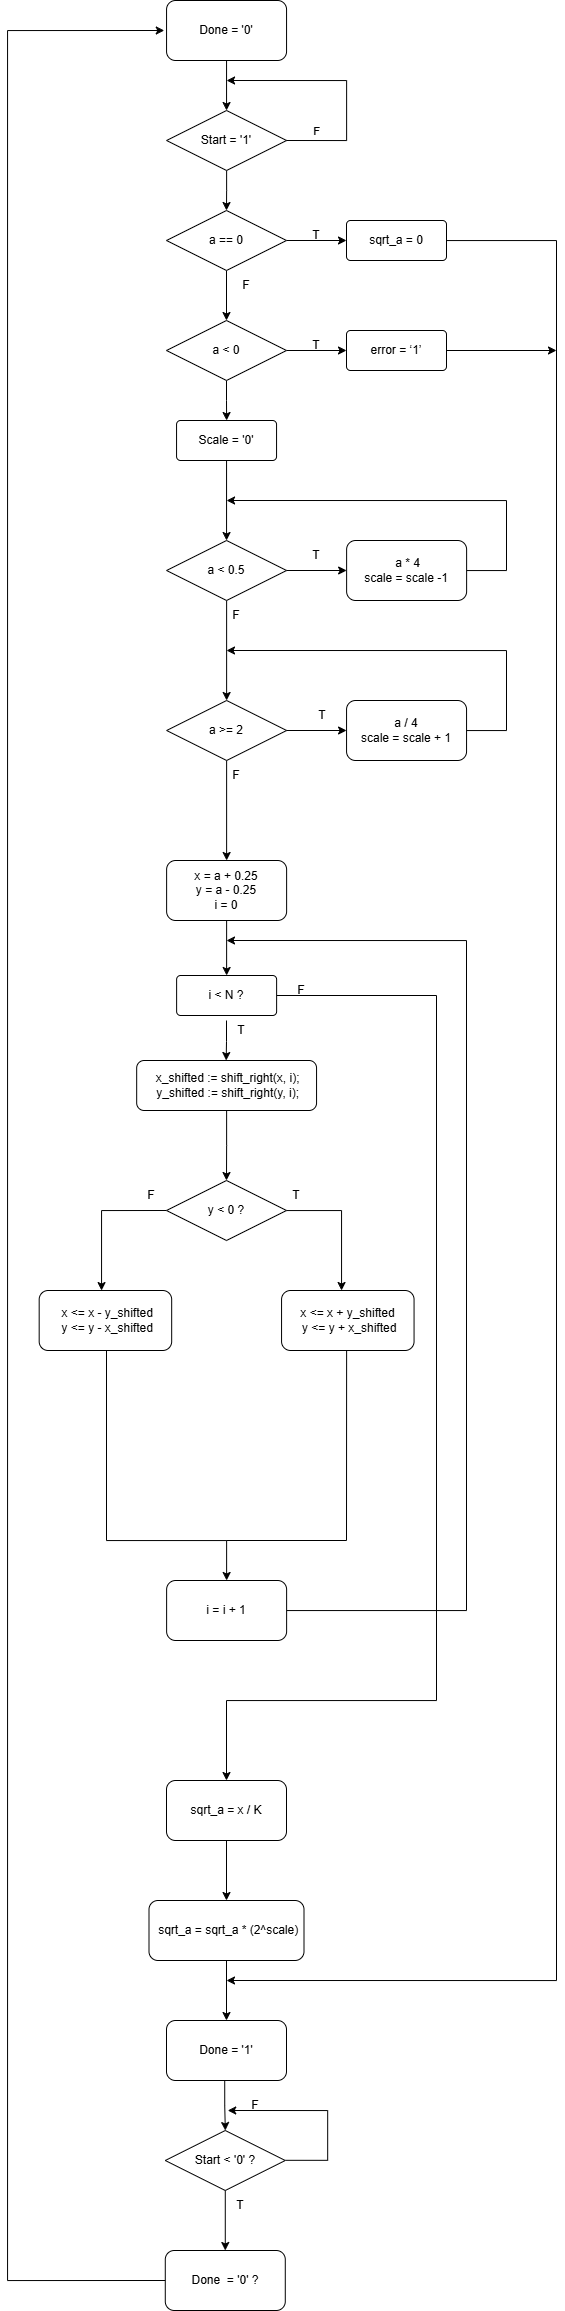

The diagram above was exported from draw.io. Its source (the exported page's mxGraphModel, read from the mxfile embedded in the PNG):
<mxGraphModel dx="734" dy="2065" grid="1" gridSize="10" guides="1" tooltips="1" connect="1" arrows="1" fold="1" page="1" pageScale="1" pageWidth="850" pageHeight="1100" math="0" shadow="0">
  <root>
    <mxCell id="0" />
    <mxCell id="1" parent="0" />
    <mxCell id="NCVSVE7mpwIGaZH3CFZa-1" edge="1" parent="1" source="NCVSVE7mpwIGaZH3CFZa-2" style="edgeStyle=orthogonalEdgeStyle;rounded=0;orthogonalLoop=1;jettySize=auto;html=1;" target="NCVSVE7mpwIGaZH3CFZa-44" value="">
      <mxGeometry relative="1" as="geometry" />
    </mxCell>
    <mxCell id="NCVSVE7mpwIGaZH3CFZa-2" parent="1" style="shape=rhombus;perimeter=rhombusPerimeter;whiteSpace=wrap;html=1;align=center;" value="Start = '1'" vertex="1">
      <mxGeometry height="60" width="120" x="220.06" y="-230" as="geometry" />
    </mxCell>
    <mxCell id="NCVSVE7mpwIGaZH3CFZa-3" edge="1" parent="1" source="NCVSVE7mpwIGaZH3CFZa-4" style="edgeStyle=orthogonalEdgeStyle;rounded=0;orthogonalLoop=1;jettySize=auto;html=1;" target="NCVSVE7mpwIGaZH3CFZa-2" value="">
      <mxGeometry relative="1" as="geometry" />
    </mxCell>
    <mxCell id="NCVSVE7mpwIGaZH3CFZa-4" parent="1" style="rounded=1;whiteSpace=wrap;html=1;" value="Done = '0'" vertex="1">
      <mxGeometry height="60" width="120" x="220.06" y="-340" as="geometry" />
    </mxCell>
    <mxCell id="NCVSVE7mpwIGaZH3CFZa-5" edge="1" parent="1" source="NCVSVE7mpwIGaZH3CFZa-2" style="endArrow=classic;html=1;rounded=0;exitX=1;exitY=0.5;exitDx=0;exitDy=0;edgeStyle=orthogonalEdgeStyle;elbow=vertical;" value="">
      <mxGeometry height="50" relative="1" width="50" as="geometry">
        <Array as="points">
          <mxPoint x="400.06" y="-200" />
          <mxPoint x="400.06" y="-260" />
        </Array>
        <mxPoint x="330.06" y="-140" as="sourcePoint" />
        <mxPoint x="280.06" y="-260" as="targetPoint" />
      </mxGeometry>
    </mxCell>
    <mxCell id="NCVSVE7mpwIGaZH3CFZa-6" connectable="0" parent="NCVSVE7mpwIGaZH3CFZa-5" style="edgeLabel;html=1;align=center;verticalAlign=middle;resizable=0;points=[];" value="F" vertex="1">
      <mxGeometry relative="1" x="-0.7548" as="geometry">
        <mxPoint y="-10" as="offset" />
      </mxGeometry>
    </mxCell>
    <mxCell id="NCVSVE7mpwIGaZH3CFZa-7" edge="1" parent="1" source="NCVSVE7mpwIGaZH3CFZa-9" style="edgeStyle=orthogonalEdgeStyle;rounded=0;orthogonalLoop=1;jettySize=auto;html=1;" target="NCVSVE7mpwIGaZH3CFZa-11" value="">
      <mxGeometry relative="1" as="geometry" />
    </mxCell>
    <mxCell id="NCVSVE7mpwIGaZH3CFZa-8" edge="1" parent="1" source="NCVSVE7mpwIGaZH3CFZa-9" style="edgeStyle=orthogonalEdgeStyle;rounded=0;orthogonalLoop=1;jettySize=auto;html=1;entryX=0.5;entryY=0;entryDx=0;entryDy=0;" target="NCVSVE7mpwIGaZH3CFZa-14" value="">
      <mxGeometry relative="1" as="geometry">
        <mxPoint x="280.06" y="400" as="targetPoint" />
      </mxGeometry>
    </mxCell>
    <mxCell id="NCVSVE7mpwIGaZH3CFZa-9" parent="1" style="shape=rhombus;perimeter=rhombusPerimeter;whiteSpace=wrap;html=1;align=center;" value="a &amp;lt; 0.5" vertex="1">
      <mxGeometry height="60" width="120" x="220.06" y="200" as="geometry" />
    </mxCell>
    <mxCell id="NCVSVE7mpwIGaZH3CFZa-10" edge="1" parent="1" source="NCVSVE7mpwIGaZH3CFZa-11" style="edgeStyle=orthogonalEdgeStyle;rounded=0;orthogonalLoop=1;jettySize=auto;html=1;" value="">
      <mxGeometry relative="1" as="geometry">
        <Array as="points">
          <mxPoint x="560" y="230" />
          <mxPoint x="560" y="160" />
        </Array>
        <mxPoint x="280.06" y="160" as="targetPoint" />
      </mxGeometry>
    </mxCell>
    <mxCell id="NCVSVE7mpwIGaZH3CFZa-11" parent="1" style="rounded=1;whiteSpace=wrap;html=1;" value="&amp;nbsp;a * 4&lt;div&gt;scale = scale -1&lt;/div&gt;" vertex="1">
      <mxGeometry height="60" width="120" x="400.12" y="200" as="geometry" />
    </mxCell>
    <mxCell id="NCVSVE7mpwIGaZH3CFZa-12" edge="1" parent="1" source="NCVSVE7mpwIGaZH3CFZa-14" style="edgeStyle=orthogonalEdgeStyle;rounded=0;orthogonalLoop=1;jettySize=auto;html=1;" target="NCVSVE7mpwIGaZH3CFZa-16" value="">
      <mxGeometry relative="1" as="geometry" />
    </mxCell>
    <mxCell id="NCVSVE7mpwIGaZH3CFZa-13" edge="1" parent="1" source="NCVSVE7mpwIGaZH3CFZa-14" style="edgeStyle=orthogonalEdgeStyle;rounded=0;orthogonalLoop=1;jettySize=auto;html=1;entryX=0.5;entryY=0;entryDx=0;entryDy=0;" target="NCVSVE7mpwIGaZH3CFZa-18" value="">
      <mxGeometry relative="1" as="geometry">
        <mxPoint x="280" y="610" as="targetPoint" />
      </mxGeometry>
    </mxCell>
    <mxCell id="NCVSVE7mpwIGaZH3CFZa-14" parent="1" style="shape=rhombus;perimeter=rhombusPerimeter;whiteSpace=wrap;html=1;align=center;" value="a &amp;gt;= 2" vertex="1">
      <mxGeometry height="60" width="120" x="220.12" y="360" as="geometry" />
    </mxCell>
    <mxCell id="NCVSVE7mpwIGaZH3CFZa-15" edge="1" parent="1" source="NCVSVE7mpwIGaZH3CFZa-16" style="edgeStyle=orthogonalEdgeStyle;rounded=0;orthogonalLoop=1;jettySize=auto;html=1;" value="">
      <mxGeometry relative="1" as="geometry">
        <Array as="points">
          <mxPoint x="560" y="390" />
          <mxPoint x="560" y="310" />
        </Array>
        <mxPoint x="280" y="310" as="targetPoint" />
      </mxGeometry>
    </mxCell>
    <mxCell id="NCVSVE7mpwIGaZH3CFZa-16" parent="1" style="rounded=1;whiteSpace=wrap;html=1;" value="a / 4&lt;div&gt;scale = scale + 1&lt;/div&gt;" vertex="1">
      <mxGeometry height="60" width="120" x="400.06" y="360" as="geometry" />
    </mxCell>
    <mxCell id="NCVSVE7mpwIGaZH3CFZa-17" edge="1" parent="1" source="NCVSVE7mpwIGaZH3CFZa-18" style="edgeStyle=orthogonalEdgeStyle;rounded=0;orthogonalLoop=1;jettySize=auto;html=1;" target="NCVSVE7mpwIGaZH3CFZa-21" value="">
      <mxGeometry relative="1" as="geometry" />
    </mxCell>
    <mxCell id="NCVSVE7mpwIGaZH3CFZa-18" parent="1" style="rounded=1;whiteSpace=wrap;html=1;" value="x = a + 0.25&lt;div&gt;y = a - 0.25&lt;/div&gt;&lt;div&gt;i = 0&lt;/div&gt;" vertex="1">
      <mxGeometry height="60" width="120" x="220.12" y="520" as="geometry" />
    </mxCell>
    <mxCell id="NCVSVE7mpwIGaZH3CFZa-20" edge="1" parent="1" source="NCVSVE7mpwIGaZH3CFZa-21" style="edgeStyle=orthogonalEdgeStyle;rounded=0;orthogonalLoop=1;jettySize=auto;html=1;" value="">
      <mxGeometry relative="1" as="geometry">
        <Array as="points">
          <mxPoint x="490" y="655" />
          <mxPoint x="490" y="1360" />
          <mxPoint x="280" y="1360" />
        </Array>
        <mxPoint x="280" y="1440" as="targetPoint" />
      </mxGeometry>
    </mxCell>
    <mxCell id="NCVSVE7mpwIGaZH3CFZa-21" parent="1" style="rounded=1;arcSize=10;whiteSpace=wrap;html=1;align=center;" value="i &amp;lt; N ?" vertex="1">
      <mxGeometry height="40" width="100" x="230.12" y="635" as="geometry" />
    </mxCell>
    <mxCell id="NCVSVE7mpwIGaZH3CFZa-22" edge="1" parent="1" source="NCVSVE7mpwIGaZH3CFZa-24" style="edgeStyle=orthogonalEdgeStyle;rounded=0;orthogonalLoop=1;jettySize=auto;html=1;exitX=0;exitY=0.5;exitDx=0;exitDy=0;" value="">
      <mxGeometry relative="1" as="geometry">
        <Array as="points">
          <mxPoint x="155.06" y="870" />
          <mxPoint x="155.06" y="950" />
        </Array>
        <mxPoint x="155.06" y="950" as="targetPoint" />
      </mxGeometry>
    </mxCell>
    <mxCell id="NCVSVE7mpwIGaZH3CFZa-23" edge="1" parent="1" source="NCVSVE7mpwIGaZH3CFZa-24" style="edgeStyle=orthogonalEdgeStyle;rounded=0;orthogonalLoop=1;jettySize=auto;html=1;" value="">
      <mxGeometry relative="1" as="geometry">
        <mxPoint x="395.06" y="950" as="targetPoint" />
      </mxGeometry>
    </mxCell>
    <mxCell id="NCVSVE7mpwIGaZH3CFZa-24" parent="1" style="shape=rhombus;perimeter=rhombusPerimeter;whiteSpace=wrap;html=1;align=center;" value="y &amp;lt; 0 ?" vertex="1">
      <mxGeometry height="60" width="120" x="220" y="840" as="geometry" />
    </mxCell>
    <mxCell id="NCVSVE7mpwIGaZH3CFZa-29" parent="1" style="text;html=1;whiteSpace=wrap;strokeColor=none;fillColor=none;align=center;verticalAlign=middle;rounded=0;" value="T" vertex="1">
      <mxGeometry height="30" width="60" x="320.18" y="840" as="geometry" />
    </mxCell>
    <mxCell id="NCVSVE7mpwIGaZH3CFZa-77" edge="1" parent="1" source="NCVSVE7mpwIGaZH3CFZa-32" style="edgeStyle=orthogonalEdgeStyle;rounded=0;orthogonalLoop=1;jettySize=auto;html=1;" target="NCVSVE7mpwIGaZH3CFZa-24" value="">
      <mxGeometry relative="1" as="geometry" />
    </mxCell>
    <mxCell id="NCVSVE7mpwIGaZH3CFZa-32" parent="1" style="rounded=1;whiteSpace=wrap;html=1;" value="&lt;div&gt;&amp;nbsp;x_shifted := shift_right(x, i);&lt;/div&gt;&lt;div&gt;&amp;nbsp;y_shifted := shift_right(y, i);&lt;/div&gt;" vertex="1">
      <mxGeometry height="50" width="179.88" x="190.18" y="720" as="geometry" />
    </mxCell>
    <mxCell id="NCVSVE7mpwIGaZH3CFZa-74" edge="1" parent="1" source="NCVSVE7mpwIGaZH3CFZa-34" style="edgeStyle=orthogonalEdgeStyle;rounded=0;orthogonalLoop=1;jettySize=auto;html=1;entryX=0.5;entryY=0;entryDx=0;entryDy=0;" target="NCVSVE7mpwIGaZH3CFZa-36" value="">
      <mxGeometry relative="1" as="geometry">
        <Array as="points">
          <mxPoint x="160" y="1200" />
          <mxPoint x="280" y="1200" />
        </Array>
        <mxPoint x="160" y="1200" as="targetPoint" />
      </mxGeometry>
    </mxCell>
    <mxCell id="NCVSVE7mpwIGaZH3CFZa-34" parent="1" style="whiteSpace=wrap;html=1;rounded=1;" value="&lt;div&gt;&lt;div&gt;&amp;nbsp;x &amp;lt;= x - y_shifted&lt;/div&gt;&lt;div&gt;&amp;nbsp;y &amp;lt;= y - x_shifted&lt;/div&gt;&lt;/div&gt;" vertex="1">
      <mxGeometry height="60" width="132.5" x="92.68" y="950" as="geometry" />
    </mxCell>
    <mxCell id="NCVSVE7mpwIGaZH3CFZa-35" edge="1" parent="1" source="NCVSVE7mpwIGaZH3CFZa-36" style="edgeStyle=orthogonalEdgeStyle;rounded=0;orthogonalLoop=1;jettySize=auto;html=1;" value="">
      <mxGeometry relative="1" as="geometry">
        <Array as="points">
          <mxPoint x="520" y="1270" />
          <mxPoint x="520" y="600" />
        </Array>
        <mxPoint x="280" y="600" as="targetPoint" />
      </mxGeometry>
    </mxCell>
    <mxCell id="NCVSVE7mpwIGaZH3CFZa-36" parent="1" style="rounded=1;whiteSpace=wrap;html=1;" value="&lt;div&gt;&amp;nbsp;&lt;/div&gt;&lt;div&gt;i = i + 1&lt;/div&gt;&lt;div&gt;&lt;br&gt;&lt;/div&gt;" vertex="1">
      <mxGeometry height="60" width="120" x="220.12" y="1240" as="geometry" />
    </mxCell>
    <mxCell id="NCVSVE7mpwIGaZH3CFZa-37" edge="1" parent="1" source="NCVSVE7mpwIGaZH3CFZa-38" style="edgeStyle=orthogonalEdgeStyle;rounded=0;orthogonalLoop=1;jettySize=auto;html=1;" target="NCVSVE7mpwIGaZH3CFZa-41" value="">
      <mxGeometry relative="1" as="geometry" />
    </mxCell>
    <mxCell id="NCVSVE7mpwIGaZH3CFZa-38" parent="1" style="rounded=1;whiteSpace=wrap;html=1;" value="&lt;div&gt;&amp;nbsp;sqrt_a = sqrt_a * (2^scale)&lt;/div&gt;" vertex="1">
      <mxGeometry height="60" width="155" x="202.5" y="1560" as="geometry" />
    </mxCell>
    <mxCell id="NCVSVE7mpwIGaZH3CFZa-39" edge="1" parent="1" source="NCVSVE7mpwIGaZH3CFZa-40" style="edgeStyle=orthogonalEdgeStyle;rounded=0;orthogonalLoop=1;jettySize=auto;html=1;" target="NCVSVE7mpwIGaZH3CFZa-38" value="">
      <mxGeometry relative="1" as="geometry" />
    </mxCell>
    <mxCell id="NCVSVE7mpwIGaZH3CFZa-40" parent="1" style="rounded=1;whiteSpace=wrap;html=1;" value="sqrt_a = x / K" vertex="1">
      <mxGeometry height="60" width="120" x="220" y="1440" as="geometry" />
    </mxCell>
    <mxCell id="NCVSVE7mpwIGaZH3CFZa-41" parent="1" style="rounded=1;whiteSpace=wrap;html=1;" value="Done = '1'" vertex="1">
      <mxGeometry height="60" width="120" x="220" y="1680" as="geometry" />
    </mxCell>
    <mxCell id="NCVSVE7mpwIGaZH3CFZa-42" edge="1" parent="1" source="NCVSVE7mpwIGaZH3CFZa-44" style="edgeStyle=orthogonalEdgeStyle;rounded=0;orthogonalLoop=1;jettySize=auto;html=1;" value="">
      <mxGeometry relative="1" as="geometry">
        <mxPoint x="399.9999999999998" y="-100" as="targetPoint" />
      </mxGeometry>
    </mxCell>
    <mxCell id="NCVSVE7mpwIGaZH3CFZa-43" edge="1" parent="1" source="NCVSVE7mpwIGaZH3CFZa-44" style="edgeStyle=orthogonalEdgeStyle;rounded=0;orthogonalLoop=1;jettySize=auto;html=1;" target="NCVSVE7mpwIGaZH3CFZa-49" value="">
      <mxGeometry relative="1" as="geometry" />
    </mxCell>
    <mxCell id="NCVSVE7mpwIGaZH3CFZa-44" parent="1" style="shape=rhombus;perimeter=rhombusPerimeter;whiteSpace=wrap;html=1;align=center;" value="a == 0" vertex="1">
      <mxGeometry height="60" width="120" x="220" y="-130" as="geometry" />
    </mxCell>
    <mxCell id="54SqQi0sTkxrSvnlEKSe-16" edge="1" parent="1" source="NCVSVE7mpwIGaZH3CFZa-45" style="edgeStyle=orthogonalEdgeStyle;rounded=0;orthogonalLoop=1;jettySize=auto;html=1;" value="">
      <mxGeometry relative="1" as="geometry">
        <Array as="points">
          <mxPoint x="610" y="-100" />
          <mxPoint x="610" y="1640" />
        </Array>
        <mxPoint x="280" y="1640" as="targetPoint" />
      </mxGeometry>
    </mxCell>
    <mxCell id="NCVSVE7mpwIGaZH3CFZa-45" parent="1" style="rounded=1;arcSize=10;whiteSpace=wrap;html=1;align=center;" value="sqrt_a = 0" vertex="1">
      <mxGeometry height="40" width="100" x="400" y="-120" as="geometry" />
    </mxCell>
    <mxCell id="NCVSVE7mpwIGaZH3CFZa-46" parent="1" style="text;html=1;whiteSpace=wrap;strokeColor=none;fillColor=none;align=center;verticalAlign=middle;rounded=0;" value="T" vertex="1">
      <mxGeometry height="30" width="60" x="340.06" y="-120" as="geometry" />
    </mxCell>
    <mxCell id="NCVSVE7mpwIGaZH3CFZa-47" edge="1" parent="1" source="NCVSVE7mpwIGaZH3CFZa-49" style="edgeStyle=orthogonalEdgeStyle;rounded=0;orthogonalLoop=1;jettySize=auto;html=1;entryX=0;entryY=0.5;entryDx=0;entryDy=0;" target="NCVSVE7mpwIGaZH3CFZa-51" value="">
      <mxGeometry relative="1" as="geometry">
        <mxPoint x="390" y="10" as="targetPoint" />
      </mxGeometry>
    </mxCell>
    <mxCell id="NCVSVE7mpwIGaZH3CFZa-48" edge="1" parent="1" source="NCVSVE7mpwIGaZH3CFZa-49" style="edgeStyle=orthogonalEdgeStyle;rounded=0;orthogonalLoop=1;jettySize=auto;html=1;" target="NCVSVE7mpwIGaZH3CFZa-54" value="">
      <mxGeometry relative="1" as="geometry" />
    </mxCell>
    <mxCell id="NCVSVE7mpwIGaZH3CFZa-49" parent="1" style="shape=rhombus;perimeter=rhombusPerimeter;whiteSpace=wrap;html=1;align=center;" value="a &amp;lt; 0" vertex="1">
      <mxGeometry height="60" width="120" x="220" y="-20" as="geometry" />
    </mxCell>
    <mxCell id="NCVSVE7mpwIGaZH3CFZa-50" parent="1" style="text;html=1;whiteSpace=wrap;strokeColor=none;fillColor=none;align=center;verticalAlign=middle;rounded=0;" value="F" vertex="1">
      <mxGeometry height="30" width="60" x="270" y="-70" as="geometry" />
    </mxCell>
    <mxCell id="54SqQi0sTkxrSvnlEKSe-18" edge="1" parent="1" source="NCVSVE7mpwIGaZH3CFZa-51" style="edgeStyle=orthogonalEdgeStyle;rounded=0;orthogonalLoop=1;jettySize=auto;html=1;" value="">
      <mxGeometry relative="1" as="geometry">
        <mxPoint x="610" y="10" as="targetPoint" />
      </mxGeometry>
    </mxCell>
    <mxCell id="NCVSVE7mpwIGaZH3CFZa-51" parent="1" style="rounded=1;arcSize=10;whiteSpace=wrap;html=1;align=center;" value="error = ‘1’" vertex="1">
      <mxGeometry height="40" width="100" x="400" y="-10" as="geometry" />
    </mxCell>
    <mxCell id="NCVSVE7mpwIGaZH3CFZa-52" parent="1" style="text;html=1;whiteSpace=wrap;strokeColor=none;fillColor=none;align=center;verticalAlign=middle;rounded=0;" value="T" vertex="1">
      <mxGeometry height="30" width="60" x="340" y="-10" as="geometry" />
    </mxCell>
    <mxCell id="NCVSVE7mpwIGaZH3CFZa-53" edge="1" parent="1" source="NCVSVE7mpwIGaZH3CFZa-54" style="edgeStyle=orthogonalEdgeStyle;rounded=0;orthogonalLoop=1;jettySize=auto;html=1;entryX=0.5;entryY=0;entryDx=0;entryDy=0;" target="NCVSVE7mpwIGaZH3CFZa-9" value="">
      <mxGeometry relative="1" as="geometry">
        <mxPoint x="300" y="160" as="targetPoint" />
      </mxGeometry>
    </mxCell>
    <mxCell id="NCVSVE7mpwIGaZH3CFZa-54" parent="1" style="rounded=1;arcSize=10;whiteSpace=wrap;html=1;align=center;" value="Scale = '0'" vertex="1">
      <mxGeometry height="40" width="100" x="230.06" y="80" as="geometry" />
    </mxCell>
    <mxCell id="NCVSVE7mpwIGaZH3CFZa-55" parent="1" style="text;html=1;whiteSpace=wrap;strokeColor=none;fillColor=none;align=center;verticalAlign=middle;rounded=0;" value="T" vertex="1">
      <mxGeometry height="30" width="60" x="340.06" y="200" as="geometry" />
    </mxCell>
    <mxCell id="NCVSVE7mpwIGaZH3CFZa-56" parent="1" style="text;html=1;whiteSpace=wrap;strokeColor=none;fillColor=none;align=center;verticalAlign=middle;rounded=0;" value="F" vertex="1">
      <mxGeometry height="30" width="60" x="260.06" y="260" as="geometry" />
    </mxCell>
    <mxCell id="NCVSVE7mpwIGaZH3CFZa-57" parent="1" style="text;html=1;whiteSpace=wrap;strokeColor=none;fillColor=none;align=center;verticalAlign=middle;rounded=0;" value="T" vertex="1">
      <mxGeometry height="30" width="60" x="346.37" y="360" as="geometry" />
    </mxCell>
    <mxCell id="NCVSVE7mpwIGaZH3CFZa-58" parent="1" style="text;html=1;whiteSpace=wrap;strokeColor=none;fillColor=none;align=center;verticalAlign=middle;rounded=0;" value="F" vertex="1">
      <mxGeometry height="30" width="60" x="260.06" y="420" as="geometry" />
    </mxCell>
    <mxCell id="NCVSVE7mpwIGaZH3CFZa-59" parent="1" style="text;html=1;whiteSpace=wrap;strokeColor=none;fillColor=none;align=center;verticalAlign=middle;rounded=0;" value="F" vertex="1">
      <mxGeometry height="30" width="60" x="175.06" y="840" as="geometry" />
    </mxCell>
    <mxCell id="NCVSVE7mpwIGaZH3CFZa-60" parent="1" style="text;html=1;whiteSpace=wrap;strokeColor=none;fillColor=none;align=center;verticalAlign=middle;rounded=0;" value="T" vertex="1">
      <mxGeometry height="30" width="60" x="265.12" y="675" as="geometry" />
    </mxCell>
    <mxCell id="NCVSVE7mpwIGaZH3CFZa-61" parent="1" style="text;html=1;whiteSpace=wrap;strokeColor=none;fillColor=none;align=center;verticalAlign=middle;rounded=0;" value="F" vertex="1">
      <mxGeometry height="30" width="60" x="325.12" y="635" as="geometry" />
    </mxCell>
    <mxCell id="NCVSVE7mpwIGaZH3CFZa-67" edge="1" parent="1" style="edgeStyle=orthogonalEdgeStyle;rounded=0;orthogonalLoop=1;jettySize=auto;html=1;" value="">
      <mxGeometry relative="1" as="geometry">
        <mxPoint x="280" y="680" as="sourcePoint" />
        <mxPoint x="279.69" y="720" as="targetPoint" />
      </mxGeometry>
    </mxCell>
    <mxCell id="NCVSVE7mpwIGaZH3CFZa-72" parent="1" style="whiteSpace=wrap;html=1;rounded=1;" value="&lt;div&gt;&lt;div&gt;x &amp;lt;= x + y_shifted&lt;/div&gt;&lt;div&gt;&amp;nbsp;y &amp;lt;= y + x_shifted&lt;/div&gt;&lt;/div&gt;" vertex="1">
      <mxGeometry height="60" width="132.5" x="335.06" y="950" as="geometry" />
    </mxCell>
    <mxCell id="54SqQi0sTkxrSvnlEKSe-26" edge="1" parent="1" style="edgeStyle=orthogonalEdgeStyle;rounded=0;orthogonalLoop=1;jettySize=auto;html=1;" target="54SqQi0sTkxrSvnlEKSe-29" value="">
      <mxGeometry relative="1" as="geometry">
        <mxPoint x="278.22" y="1740" as="sourcePoint" />
      </mxGeometry>
    </mxCell>
    <mxCell id="54SqQi0sTkxrSvnlEKSe-27" edge="1" parent="1" source="54SqQi0sTkxrSvnlEKSe-29" style="edgeStyle=orthogonalEdgeStyle;rounded=0;orthogonalLoop=1;jettySize=auto;html=1;" target="54SqQi0sTkxrSvnlEKSe-30" value="">
      <mxGeometry relative="1" as="geometry" />
    </mxCell>
    <mxCell id="54SqQi0sTkxrSvnlEKSe-28" edge="1" parent="1" style="edgeStyle=orthogonalEdgeStyle;rounded=0;orthogonalLoop=1;jettySize=auto;html=1;" value="">
      <mxGeometry relative="1" as="geometry">
        <Array as="points">
          <mxPoint x="381.22" y="1820" />
          <mxPoint x="381.22" y="1770" />
        </Array>
        <mxPoint x="338.77999999999986" y="1819.81" as="sourcePoint" />
        <mxPoint x="281.22" y="1770" as="targetPoint" />
      </mxGeometry>
    </mxCell>
    <mxCell id="54SqQi0sTkxrSvnlEKSe-29" parent="1" style="shape=rhombus;perimeter=rhombusPerimeter;whiteSpace=wrap;html=1;align=center;" value="Start &amp;lt; '0' ?" vertex="1">
      <mxGeometry height="60" width="120" x="218.78" y="1790" as="geometry" />
    </mxCell>
    <mxCell id="54SqQi0sTkxrSvnlEKSe-30" parent="1" style="rounded=1;whiteSpace=wrap;html=1;" value="Done&amp;nbsp; = '0' ?" vertex="1">
      <mxGeometry height="60" width="120" x="218.78" y="1910" as="geometry" />
    </mxCell>
    <mxCell id="54SqQi0sTkxrSvnlEKSe-31" parent="1" style="text;html=1;whiteSpace=wrap;strokeColor=none;fillColor=none;align=center;verticalAlign=middle;rounded=0;" value="T" vertex="1">
      <mxGeometry height="30" width="60" x="263.65999999999997" y="1850" as="geometry" />
    </mxCell>
    <mxCell id="54SqQi0sTkxrSvnlEKSe-32" parent="1" style="text;html=1;whiteSpace=wrap;strokeColor=none;fillColor=none;align=center;verticalAlign=middle;rounded=0;" value="F" vertex="1">
      <mxGeometry height="30" width="60" x="278.53999999999996" y="1750" as="geometry" />
    </mxCell>
    <mxCell id="54SqQi0sTkxrSvnlEKSe-34" edge="1" parent="1" source="54SqQi0sTkxrSvnlEKSe-30" style="edgeStyle=orthogonalEdgeStyle;rounded=0;orthogonalLoop=1;jettySize=auto;html=1;entryX=0;entryY=0.5;entryDx=0;entryDy=0;exitX=0;exitY=0.5;exitDx=0;exitDy=0;" value="">
      <mxGeometry relative="1" as="geometry">
        <Array as="points">
          <mxPoint x="61" y="1940" />
          <mxPoint x="61" y="-310" />
        </Array>
        <mxPoint x="218.78" y="1890" as="sourcePoint" />
        <mxPoint x="217.78" y="-310" as="targetPoint" />
      </mxGeometry>
    </mxCell>
    <mxCell id="Mf5syLh_fMOwGPxakVqE-1" edge="1" parent="1" style="endArrow=none;html=1;rounded=0;" value="">
      <mxGeometry height="50" relative="1" width="50" as="geometry">
        <Array as="points">
          <mxPoint x="400" y="1200" />
        </Array>
        <mxPoint x="280" y="1200" as="sourcePoint" />
        <mxPoint x="400.12" y="1010" as="targetPoint" />
      </mxGeometry>
    </mxCell>
  </root>
</mxGraphModel>